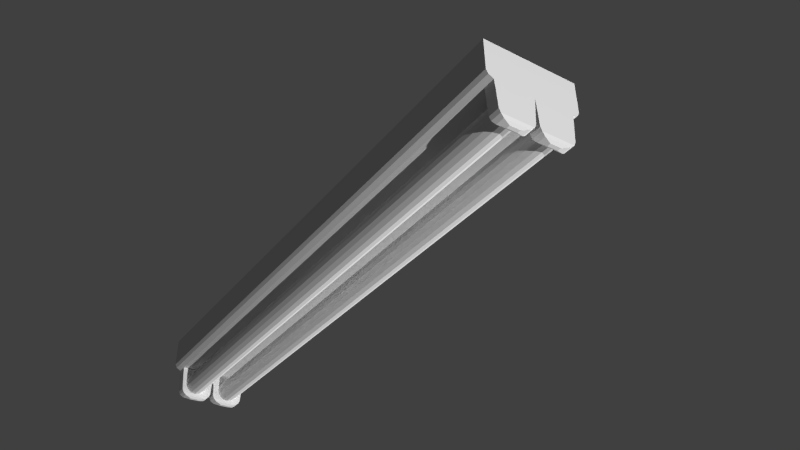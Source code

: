 # Source: tubeLamp.blend  (saved by Blender 2.76.0; exported with 4.5.12 LTS)
import bpy
from mathutils import Matrix  # noqa: F401  (used for matrix-valued properties, if any)

bpy.ops.wm.read_factory_settings(use_empty=True)
scene = bpy.context.scene
scene.name = 'Scene'

# ---- collections
col_collection_1 = bpy.data.collections.new('Collection 1'); scene.collection.children.link(col_collection_1)

# ---- world
world_world = bpy.data.worlds.new('World'); scene.world = world_world
world_world.color = (0.05088, 0.05088, 0.05088)
world_world.use_sun_shadow = False
world_world.sun_shadow_jitter_overblur = 0.0
world_world.cycles.sampling_method = 'MANUAL'
world_world.cycles.sample_map_resolution = 256

# ---- cameras
cam_camera = bpy.data.cameras.new('Camera')
cam_camera.clip_end = 100.0
cam_camera.lens = 35.0
cam_camera.sensor_width = 32.0
cam_camera.sensor_height = 18.0
cam_camera.ortho_scale = 7.314
cam_camera.dof.focus_distance = 0.0

# ---- lights
light_area_001 = bpy.data.lights.new('Area.001', 'AREA')
light_area_001.transmission_factor = 0.0
light_area_001.energy = 785.4
light_area_001.shadow_buffer_clip_start = 0.5
light_area_001.shadow_soft_size = 0.1
light_area_001.shadow_maximum_resolution = 0.006
light_area_001.use_absolute_resolution = True
light_area_001.size = 0.1
light_area_001.size_y = 0.1
light_area_001.cycles.use_multiple_importance_sampling = False
light_area = bpy.data.lights.new('Area', 'AREA')
light_area.transmission_factor = 0.0
light_area.energy = 785.4
light_area.shadow_buffer_clip_start = 0.5
light_area.shadow_soft_size = 0.1
light_area.shadow_maximum_resolution = 0.006
light_area.use_absolute_resolution = True
light_area.size = 0.1
light_area.size_y = 0.1
light_area.cycles.use_multiple_importance_sampling = False

# ---- meshes
me_cylinder = bpy.data.meshes.new('Cylinder')
me_cylinder.from_pydata([(0.0, 0.9627, 0.03858), (0.0, -0.9627, 0.03858), (0.01477, 0.9627, 0.03565), (0.01477, -0.9627, 0.03565), (0.02728, 0.9627, 0.02728), (0.02728, -0.9627, 0.02728), (0.03565, 0.9627, 0.01477), (0.03565, -0.9627, 0.01477), (0.03858, 0.9627, -7.437e-08), (0.03858, -0.9627, 7.1e-08), (0.03565, 0.9627, -0.01477), (0.03565, -0.9627, -0.01477), (0.02728, 0.9627, -0.02728), (0.02728, -0.9627, -0.02728), (0.01477, 0.9627, -0.03565), (0.01477, -0.9627, -0.03565), (5.826e-09, 0.9627, -0.03858), (5.826e-09, -0.9627, -0.03858), (-0.01477, 0.9627, -0.03565), (-0.01477, -0.9627, -0.03565), (-0.02728, 0.9627, -0.02728), (-0.02728, -0.9627, -0.02728), (-0.03565, 0.9627, -0.01477), (-0.03565, -0.9627, -0.01477), (-0.03858, 0.9627, -7.222e-08), (-0.03858, -0.9627, 7.314e-08), (-0.03565, 0.9627, 0.01477), (-0.03565, -0.9627, 0.01477), (-0.02728, 0.9627, 0.02728), (-0.02728, -0.9627, 0.02728), (-0.01477, 0.9627, 0.03565), (-0.01477, -0.9627, 0.03565)], [], [(0, 1, 3, 2), (2, 3, 5, 4), (4, 5, 7, 6), (6, 7, 9, 8), (8, 9, 11, 10), (10, 11, 13, 12), (12, 13, 15, 14), (14, 15, 17, 16), (16, 17, 19, 18), (18, 19, 21, 20), (20, 21, 23, 22), (22, 23, 25, 24), (24, 25, 27, 26), (26, 27, 29, 28), (3, 1, 31, 29, 27, 25, 23, 21, 19, 17, 15, 13, 11, 9, 7, 5), (30, 31, 1, 0), (28, 29, 31, 30), (0, 2, 4, 6, 8, 10, 12, 14, 16, 18, 20, 22, 24, 26, 28, 30)])
_uv = me_cylinder.uv_layers.new(name='UVMap')
_uv.uv.foreach_set('vector', [0.9986, 0.07008, 0.0005265, 0.06974, 0.000411, 0.05232, 0.9984, 0.05266, 0.9984, 0.05266, 0.000411, 0.05232, 0.0002955, 0.0349, 0.9983, 0.03525, 0.9983, 0.03525, 0.0002955, 0.0349, 0.00018, 0.01748, 0.9982, 0.01783, 0.9982, 0.01783, 0.00018, 0.01748, 6.454e-05, 6.454e-05, 0.9981, 0.0004091, 0.9999, 0.2791, 0.001912, 0.2788, 0.001797, 0.2613, 0.9998, 0.2617, 0.9998, 0.2617, 0.001797, 0.2613, 0.001681, 0.2439, 0.9997, 0.2443, 0.9997, 0.2443, 0.001681, 0.2439, 0.001566, 0.2265, 0.9996, 0.2268, 0.9996, 0.2268, 0.001566, 0.2265, 0.00145, 0.2091, 0.9995, 0.2094, 0.9995, 0.2094, 0.00145, 0.2091, 0.001335, 0.1917, 0.9994, 0.192, 0.9994, 0.192, 0.001335, 0.1917, 0.001219, 0.1742, 0.9992, 0.1746, 0.9992, 0.1746, 0.001219, 0.1742, 0.001104, 0.1568, 0.9991, 0.1572, 0.9991, 0.1572, 0.001104, 0.1568, 0.0009885, 0.1394, 0.999, 0.1398, 0.999, 0.1398, 0.0009885, 0.1394, 0.0008729, 0.122, 0.9989, 0.1223, 0.9989, 0.1223, 0.0008729, 0.122, 0.0007575, 0.1046, 0.9988, 0.1049, 0.0352, 0.3378, 0.02354, 0.3378, 0.01277, 0.3334, 0.004526, 0.3251, 6.454e-05, 0.3144, 6.456e-05, 0.3027, 0.004526, 0.2919, 0.01277, 0.2837, 0.02354, 0.2792, 0.0352, 0.2792, 0.04597, 0.2837, 0.05422, 0.2919, 0.05868, 0.3027, 0.05868, 0.3144, 0.05422, 0.3251, 0.04597, 0.3334, 0.9987, 0.0875, 0.000642, 0.08716, 0.0005265, 0.06974, 0.9986, 0.07008, 0.9988, 0.1049, 0.0007575, 0.1046, 0.000642, 0.08716, 0.9987, 0.0875, 0.1047, 0.2837, 0.113, 0.2919, 0.1174, 0.3027, 0.1174, 0.3144, 0.113, 0.3251, 0.1047, 0.3334, 0.09394, 0.3378, 0.08228, 0.3378, 0.07151, 0.3334, 0.06327, 0.3251, 0.05881, 0.3144, 0.05881, 0.3027, 0.06327, 0.2919, 0.07151, 0.2837, 0.08228, 0.2792, 0.09394, 0.2792])
me_cylinder.use_remesh_preserve_volume = False
me_cylinder.use_remesh_preserve_attributes = False
me_cylinder.use_mirror_vertex_groups = False
me_cylinder.update()
me_cylinder_001 = bpy.data.meshes.new('Cylinder.001')
me_cylinder_001.from_pydata([(0.0, 0.9627, 0.03858), (0.0, -0.9627, 0.03858), (0.01477, 0.9627, 0.03565), (0.01477, -0.9627, 0.03565), (0.02728, 0.9627, 0.02728), (0.02728, -0.9627, 0.02728), (0.03565, 0.9627, 0.01477), (0.03565, -0.9627, 0.01477), (0.03858, 0.9627, -7.437e-08), (0.03858, -0.9627, 7.1e-08), (0.03565, 0.9627, -0.01477), (0.03565, -0.9627, -0.01477), (0.02728, 0.9627, -0.02728), (0.02728, -0.9627, -0.02728), (0.01477, 0.9627, -0.03565), (0.01477, -0.9627, -0.03565), (5.826e-09, 0.9627, -0.03858), (5.826e-09, -0.9627, -0.03858), (-0.01477, 0.9627, -0.03565), (-0.01477, -0.9627, -0.03565), (-0.02728, 0.9627, -0.02728), (-0.02728, -0.9627, -0.02728), (-0.03565, 0.9627, -0.01477), (-0.03565, -0.9627, -0.01477), (-0.03858, 0.9627, -7.222e-08), (-0.03858, -0.9627, 7.314e-08), (-0.03565, 0.9627, 0.01477), (-0.03565, -0.9627, 0.01477), (-0.02728, 0.9627, 0.02728), (-0.02728, -0.9627, 0.02728), (-0.01477, 0.9627, 0.03565), (-0.01477, -0.9627, 0.03565)], [], [(0, 1, 3, 2), (2, 3, 5, 4), (4, 5, 7, 6), (6, 7, 9, 8), (8, 9, 11, 10), (10, 11, 13, 12), (12, 13, 15, 14), (14, 15, 17, 16), (16, 17, 19, 18), (18, 19, 21, 20), (20, 21, 23, 22), (22, 23, 25, 24), (24, 25, 27, 26), (26, 27, 29, 28), (3, 1, 31, 29, 27, 25, 23, 21, 19, 17, 15, 13, 11, 9, 7, 5), (30, 31, 1, 0), (28, 29, 31, 30), (0, 2, 4, 6, 8, 10, 12, 14, 16, 18, 20, 22, 24, 26, 28, 30)])
me_cylinder_001.use_remesh_preserve_volume = False
me_cylinder_001.use_remesh_preserve_attributes = False
me_cylinder_001.use_mirror_vertex_groups = False
me_cylinder_001.update()
me_cube = bpy.data.meshes.new('Cube')
me_cube.from_pydata([(-0.1461, -0.9738, -0.04869), (-0.1461, -0.9738, 0.04869), (-0.1461, 0.9738, -0.04869), (-0.1461, 0.9738, 0.04869), (0.1461, -0.9738, -0.04869), (0.1461, -0.9738, 0.04869), (0.1461, 0.9738, -0.04869), (0.1461, 0.9738, 0.04869), (-0.1395, 0.9738, -0.06107), (-0.1395, -0.9738, -0.06107), (0.1395, 0.9738, -0.06107), (0.1395, -0.9738, -0.06107), (-0.1237, 0.9738, -0.06932), (-0.1237, -0.9738, -0.06932), (0.1235, 0.9738, -0.06905), (0.1236, -0.9738, -0.0692), (-0.1237, 0.9378, -0.06932), (0.1237, 0.9378, -0.06932), (-0.1237, -0.9378, -0.06932), (0.0, 0.9738, -0.06932), (0.0, 0.9378, -0.06932), (0.0008185, -0.9738, -0.06932), (0.1173, 0.9378, -0.1546), (0.1173, 0.9738, -0.1546), (0.006094, 0.9378, -0.1546), (0.006268, 0.9738, -0.1546), (0.1122, 0.9378, -0.166), (0.1122, 0.9738, -0.166), (0.01111, 0.9378, -0.166), (0.01129, 0.9738, -0.166), (0.101, 0.9418, -0.1744), (0.101, 0.9698, -0.1744), (0.02236, 0.9418, -0.1744), (0.0225, 0.9698, -0.1744), (0.07805, 0.95, -0.1805), (0.07805, 0.9616, -0.1805), (0.04536, 0.95, -0.1805), (0.04541, 0.9616, -0.1805), (0.1461, -0.9738, -0.04869), (0.1395, -0.9738, -0.06107), (-0.1173, 0.9378, -0.1546), (-0.1173, 0.9738, -0.1546), (-0.006094, 0.9378, -0.1546), (-0.006268, 0.9738, -0.1546), (-0.1122, 0.9378, -0.166), (-0.1122, 0.9738, -0.166), (-0.01111, 0.9378, -0.166), (-0.01129, 0.9738, -0.166), (-0.101, 0.9418, -0.1744), (-0.101, 0.9698, -0.1744), (-0.02236, 0.9418, -0.1744), (-0.0225, 0.9698, -0.1744), (-0.07805, 0.95, -0.1805), (-0.07805, 0.9616, -0.1805), (-0.04536, 0.95, -0.1805), (-0.04541, 0.9616, -0.1805), (0.1235, -0.9378, -0.06902), (0.0004092, -0.9378, -0.06932), (0.1173, -0.9378, -0.1546), (0.1173, -0.9738, -0.1546), (0.00608, -0.9378, -0.1546), (0.006281, -0.9738, -0.1546), (0.1122, -0.9378, -0.166), (0.1122, -0.9738, -0.166), (0.01111, -0.9378, -0.166), (0.01129, -0.9738, -0.166), (0.101, -0.9418, -0.1744), (0.101, -0.9698, -0.1744), (0.02236, -0.9418, -0.1744), (0.0225, -0.9698, -0.1744), (0.07805, -0.95, -0.1805), (0.07805, -0.9616, -0.1805), (0.04536, -0.95, -0.1805), (0.04541, -0.9616, -0.1805), (0.1461, -0.9738, -0.04869), (0.1395, -0.9738, -0.06107), (0.1235, -0.9378, -0.06892), (-0.1173, -0.9378, -0.1546), (-0.1173, -0.9738, -0.1546), (-0.00608, -0.9378, -0.1546), (-0.006281, -0.9738, -0.1546), (-0.1122, -0.9378, -0.166), (-0.1122, -0.9738, -0.166), (-0.01111, -0.9378, -0.166), (-0.01129, -0.9738, -0.166), (-0.101, -0.9418, -0.1744), (-0.101, -0.9698, -0.1744), (-0.02236, -0.9418, -0.1744), (-0.0225, -0.9698, -0.1744), (-0.07805, -0.95, -0.1805), (-0.07805, -0.9616, -0.1805), (-0.04536, -0.95, -0.1805), (-0.04541, -0.9616, -0.1805)], [], [(1, 3, 2, 0), (3, 7, 6, 2), (2, 6, 10, 8), (5, 7, 3, 1), (4, 0, 9, 11), (0, 2, 8, 9), (14, 17, 22, 23), (8, 10, 14, 19, 12), (9, 8, 12, 16, 18, 13), (25, 23, 27, 29), (20, 19, 25, 24), (19, 14, 23, 25), (27, 26, 30, 31), (23, 22, 26, 27), (24, 25, 29, 28), (22, 24, 28, 26), (32, 33, 37, 36), (28, 29, 33, 32), (26, 28, 32, 30), (29, 27, 31, 33), (36, 37, 35, 34), (30, 32, 36, 34), (33, 31, 35, 37), (31, 30, 34, 35), (5, 38, 6, 7), (38, 39, 10, 6), (43, 47, 45, 41), (45, 49, 48, 44), (41, 45, 44, 40), (42, 46, 47, 43), (40, 44, 46, 42), (50, 54, 55, 51), (46, 50, 51, 47), (44, 48, 50, 46), (47, 51, 49, 45), (54, 52, 53, 55), (48, 52, 54, 50), (51, 55, 53, 49), (49, 53, 52, 48), (5, 1, 0, 74), (13, 18, 77, 78), (12, 41, 40, 16), (61, 65, 63, 59), (56, 58, 60, 57), (63, 67, 66, 62), (59, 63, 62, 58), (60, 64, 65, 61), (58, 62, 64, 60), (68, 72, 73, 69), (64, 68, 69, 65), (62, 66, 68, 64), (65, 69, 67, 63), (72, 70, 71, 73), (66, 70, 72, 68), (69, 73, 71, 67), (67, 71, 70, 66), (19, 43, 41, 12), (80, 78, 82, 84), (82, 81, 85, 86), (78, 77, 81, 82), (79, 80, 84, 83), (77, 79, 83, 81), (87, 88, 92, 91), (83, 84, 88, 87), (81, 83, 87, 85), (84, 82, 86, 88), (91, 92, 90, 89), (85, 87, 91, 89), (88, 86, 90, 92), (86, 85, 89, 90), (57, 60, 61, 21), (21, 61, 59, 15), (15, 59, 58, 56), (20, 42, 43, 19), (21, 13, 78, 80), (9, 13, 21, 15, 39), (42, 20, 16, 40), (24, 22, 17, 20), (57, 21, 80, 79), (10, 75, 15, 76, 17, 14), (18, 57, 79, 77), (16, 20, 57, 18), (20, 17, 76, 57)])
_uv = me_cube.uv_layers.new(name='UVMap')
_uv.uv.foreach_set('vector', [0.0006797, 0.278, 0.9081, 0.2859, 0.9077, 0.3313, 0.0002838, 0.3234, 0.0002221, 0.4312, 0.1502, 0.4312, 0.1502, 0.4812, 0.0002221, 0.4812, 0.0002221, 0.4812, 0.1502, 0.4812, 0.1468, 0.4875, 0.00358, 0.4875, 0.0002221, 0.0002223, 0.9998, 0.0002221, 0.9998, 0.1502, 0.0002222, 0.1502, 0.4509, 0.4375, 0.301, 0.4375, 0.3043, 0.4312, 0.4476, 0.4312, 0.0002838, 0.3234, 0.9077, 0.3313, 0.9076, 0.3471, 0.0002603, 0.3392, 0.4629, 0.4816, 0.4629, 0.5001, 0.419, 0.5004, 0.4188, 0.4819, 0.00358, 0.4875, 0.1468, 0.4875, 0.1386, 0.4916, 0.07518, 0.4917, 0.01172, 0.4917, 0.0002603, 0.3392, 0.9076, 0.3471, 0.9091, 0.3521, 0.8991, 0.3551, 0.454, 0.3551, 0.0002221, 0.3551, 0.4666, 0.5453, 0.5235, 0.5454, 0.521, 0.5512, 0.4692, 0.5511, 0.3067, 0.501, 0.3067, 0.4825, 0.3506, 0.4824, 0.3506, 0.5009, 0.4635, 0.5015, 0.5269, 0.5015, 0.5235, 0.5454, 0.4666, 0.5453, 0.4125, 0.482, 0.4126, 0.5004, 0.4054, 0.4984, 0.4053, 0.4841, 0.4188, 0.4819, 0.419, 0.5004, 0.4126, 0.5004, 0.4125, 0.482, 0.3506, 0.5009, 0.3506, 0.4824, 0.357, 0.4823, 0.357, 0.5008, 0.2108, 0.5368, 0.1537, 0.5368, 0.1563, 0.531, 0.2082, 0.531, 0.3642, 0.4987, 0.3642, 0.4843, 0.3764, 0.4885, 0.3764, 0.4944, 0.357, 0.5008, 0.357, 0.4823, 0.3642, 0.4843, 0.3642, 0.4987, 0.2082, 0.531, 0.1563, 0.531, 0.1621, 0.5262, 0.2024, 0.5262, 0.4692, 0.5511, 0.521, 0.5512, 0.5152, 0.556, 0.4749, 0.5559, 0.3764, 0.4944, 0.3764, 0.4885, 0.3931, 0.4883, 0.3932, 0.4943, 0.2024, 0.5262, 0.1621, 0.5262, 0.1739, 0.521, 0.1907, 0.521, 0.4749, 0.5559, 0.5152, 0.556, 0.5034, 0.5612, 0.4866, 0.5612, 0.4053, 0.4841, 0.4054, 0.4984, 0.3932, 0.4943, 0.3931, 0.4883, 0.0002221, 0.4176, 0.0002221, 0.3716, 0.9206, 0.3716, 0.9206, 0.4176, 0.0002221, 0.3716, 0.0003871, 0.3555, 0.9208, 0.3555, 0.9206, 0.3716, 0.2748, 0.5647, 0.2722, 0.5706, 0.2204, 0.5706, 0.2178, 0.5647, 0.2009, 0.4825, 0.2081, 0.4845, 0.2081, 0.4989, 0.2009, 0.501, 0.1945, 0.4825, 0.2009, 0.4825, 0.2009, 0.501, 0.1945, 0.5009, 0.2628, 0.5011, 0.2565, 0.5011, 0.2564, 0.4826, 0.2628, 0.4826, 0.4667, 0.4573, 0.4693, 0.4515, 0.5212, 0.4515, 0.5238, 0.4573, 0.2493, 0.499, 0.2371, 0.4948, 0.237, 0.4888, 0.2492, 0.4846, 0.2565, 0.5011, 0.2493, 0.499, 0.2492, 0.4846, 0.2564, 0.4826, 0.4693, 0.4515, 0.4751, 0.4467, 0.5155, 0.4467, 0.5212, 0.4515, 0.2722, 0.5706, 0.2664, 0.5754, 0.2261, 0.5754, 0.2204, 0.5706, 0.2371, 0.4948, 0.2203, 0.4947, 0.2203, 0.4888, 0.237, 0.4888, 0.4751, 0.4467, 0.4869, 0.4414, 0.5037, 0.4414, 0.5155, 0.4467, 0.2664, 0.5754, 0.2547, 0.5806, 0.2379, 0.5806, 0.2261, 0.5754, 0.2081, 0.4845, 0.2203, 0.4888, 0.2203, 0.4947, 0.2081, 0.4989, 0.3005, 0.4812, 0.1506, 0.4812, 0.1506, 0.4312, 0.3005, 0.4312, 0.1507, 0.5205, 0.1506, 0.502, 0.1945, 0.5018, 0.1946, 0.5203, 0.1506, 0.4824, 0.1945, 0.4825, 0.1945, 0.5009, 0.1506, 0.5008, 0.3448, 0.5368, 0.3474, 0.531, 0.3992, 0.531, 0.4018, 0.5368, 0.3416, 0.521, 0.3383, 0.5649, 0.2812, 0.5647, 0.2784, 0.521, 0.4125, 0.5203, 0.4053, 0.5182, 0.4054, 0.5038, 0.4126, 0.5018, 0.4189, 0.5203, 0.4125, 0.5203, 0.4126, 0.5018, 0.419, 0.5018, 0.3506, 0.5015, 0.357, 0.5015, 0.357, 0.52, 0.3506, 0.52, 0.3383, 0.5649, 0.3357, 0.5707, 0.2838, 0.5706, 0.2812, 0.5647, 0.3642, 0.5036, 0.3764, 0.5079, 0.3764, 0.5138, 0.3642, 0.518, 0.357, 0.5015, 0.3642, 0.5036, 0.3642, 0.518, 0.357, 0.52, 0.3357, 0.5707, 0.3299, 0.5755, 0.2896, 0.5754, 0.2838, 0.5706, 0.3474, 0.531, 0.3531, 0.5262, 0.3934, 0.5262, 0.3992, 0.531, 0.3764, 0.5079, 0.3932, 0.5079, 0.3931, 0.5139, 0.3764, 0.5138, 0.3299, 0.5755, 0.3181, 0.5807, 0.3013, 0.5806, 0.2896, 0.5754, 0.3531, 0.5262, 0.3649, 0.521, 0.3816, 0.521, 0.3934, 0.5262, 0.4053, 0.5182, 0.3931, 0.5139, 0.3932, 0.5079, 0.4054, 0.5038, 0.278, 0.521, 0.2748, 0.5647, 0.2178, 0.5647, 0.2145, 0.521, 0.06046, 0.508, 0.003509, 0.508, 0.006086, 0.5022, 0.05789, 0.5022, 0.201, 0.5203, 0.2009, 0.5018, 0.2081, 0.5038, 0.2082, 0.5182, 0.1946, 0.5203, 0.1945, 0.5018, 0.2009, 0.5018, 0.201, 0.5203, 0.2628, 0.5015, 0.2628, 0.52, 0.2565, 0.52, 0.2565, 0.5015, 0.06784, 0.536, 0.1249, 0.536, 0.1223, 0.5418, 0.07042, 0.5418, 0.2493, 0.5036, 0.2493, 0.518, 0.2371, 0.5138, 0.2371, 0.5079, 0.2565, 0.5015, 0.2565, 0.52, 0.2493, 0.518, 0.2493, 0.5036, 0.07042, 0.5418, 0.1223, 0.5418, 0.1165, 0.5466, 0.07618, 0.5466, 0.05789, 0.5022, 0.006086, 0.5022, 0.01185, 0.4974, 0.05214, 0.4974, 0.2371, 0.5079, 0.2371, 0.5138, 0.2203, 0.5139, 0.2203, 0.5079, 0.07618, 0.5466, 0.1165, 0.5466, 0.1047, 0.5518, 0.08796, 0.5518, 0.05214, 0.4974, 0.01185, 0.4974, 0.02363, 0.4922, 0.04038, 0.4922, 0.2082, 0.5182, 0.2081, 0.5038, 0.2203, 0.5079, 0.2203, 0.5139, 0.3068, 0.5015, 0.3506, 0.5015, 0.3506, 0.52, 0.3068, 0.52, 0.3421, 0.5806, 0.3448, 0.5368, 0.4018, 0.5368, 0.4051, 0.5806, 0.4628, 0.5205, 0.4189, 0.5203, 0.419, 0.5018, 0.463, 0.502, 0.3067, 0.501, 0.2628, 0.5011, 0.2628, 0.4826, 0.3067, 0.4825, 0.06411, 0.5518, 0.0002221, 0.5518, 0.003509, 0.508, 0.06046, 0.508, 0.301, 0.4422, 0.3091, 0.438, 0.373, 0.438, 0.436, 0.438, 0.4442, 0.4422, 0.5238, 0.4573, 0.5269, 0.5011, 0.4635, 0.5011, 0.4667, 0.4573, 0.1537, 0.5368, 0.2108, 0.5368, 0.2141, 0.5806, 0.1506, 0.5806, 0.3068, 0.5015, 0.3068, 0.52, 0.2628, 0.52, 0.2628, 0.5015, 0.7319, 0.4307, 0.002516, 0.4305, 0.0002221, 0.4226, 0.01609, 0.418, 0.7068, 0.418, 0.732, 0.4183, 0.06455, 0.4922, 0.1282, 0.4922, 0.1249, 0.536, 0.06784, 0.536, 0.9628, 0.1506, 0.9628, 0.2141, 0.000225, 0.2143, 0.0002278, 0.1506, 0.9628, 0.2141, 0.9628, 0.2776, 0.0002221, 0.2774, 0.000225, 0.2143])
me_cube.use_remesh_preserve_volume = False
me_cube.use_remesh_preserve_attributes = False
me_cube.use_mirror_vertex_groups = False
me_cube.update()

# ---- objects
ob_tubelamp = bpy.data.objects.new('tubeLamp', None)
ob_lamp01 = bpy.data.objects.new('lamp01', me_cylinder)
ob_lamp02 = bpy.data.objects.new('lamp02', me_cylinder_001)
ob_case = bpy.data.objects.new('case', me_cube)
ob_arealightfront = bpy.data.objects.new('AreaLightFront', light_area_001)
ob_arealightside = bpy.data.objects.new('AreaLightSide', light_area)
ob_camera = bpy.data.objects.new('Camera', cam_camera)

# ---- transforms, parenting, visibility, modifiers, constraints
ob_tubelamp.location = (0.0, 0.0, 0.0)
ob_tubelamp.empty_image_offset = (0.0, 0.0)
ob_tubelamp.hide_viewport = True
ob_tubelamp.lineart.crease_threshold = 0.0
ob_lamp01.parent = ob_tubelamp
ob_lamp01.location = (0.06384, 0.0, -0.1272)
ob_lamp01.lineart.crease_threshold = 0.0
ob_lamp02.parent = ob_tubelamp
ob_lamp02.location = (-0.06672, 0.0, -0.1272)
ob_lamp02.lineart.crease_threshold = 0.0
ob_case.parent = ob_tubelamp
ob_case.location = (0.0, 0.0, 0.0)
ob_case.lineart.crease_threshold = 0.0
ob_arealightfront.location = (0.0, -10.0, -3.663)
ob_arealightfront.rotation_euler = (1.923, 2.219e-16, 2.312e-16)
ob_arealightfront.hide_viewport = True
ob_arealightfront.lineart.crease_threshold = 0.0
ob_arealightside.location = (10.0, 0.0, -3.663)
ob_arealightside.rotation_euler = (-4.834e-07, 1.916, -3.235e-07)
ob_arealightside.hide_viewport = True
ob_arealightside.lineart.crease_threshold = 0.0
ob_camera.location = (-1.147, -2.11, -1.466)
ob_camera.rotation_euler = (2.152, 0.01016, -0.5806)
ob_camera.lock_rotations_4d = False
ob_camera.empty_display_type = 'ARROWS'
ob_camera.color = (0.0, 0.0, 0.0, 0.0)
ob_camera.hide_viewport = True
ob_camera.display_type = 'WIRE'
ob_camera.lineart.crease_threshold = 0.0

# ---- collection membership
col_collection_1.objects.link(ob_tubelamp)
col_collection_1.objects.link(ob_lamp01)
col_collection_1.objects.link(ob_lamp02)
col_collection_1.objects.link(ob_case)
col_collection_1.objects.link(ob_arealightfront)
col_collection_1.objects.link(ob_arealightside)
col_collection_1.objects.link(ob_camera)

# ---- scene / render settings (as saved in the file)
scene.camera = ob_camera
scene.frame_start = 1; scene.frame_end = 250; scene.frame_set(1)
scene.render.engine = 'CYCLES'
scene.render.resolution_x = 1280
scene.render.resolution_y = 720
scene.render.dither_intensity = 0.0
scene.cycles.use_denoising = False
scene.cycles.samples = 50
scene.cycles.sampling_pattern = 'TABULATED_SOBOL'
scene.cycles.light_sampling_threshold = 0.0
scene.cycles.use_adaptive_sampling = False
scene.cycles.use_light_tree = False
scene.cycles.blur_glossy = 0.0
scene.cycles.pixel_filter_type = 'GAUSSIAN'
scene.cycles.sample_clamp_indirect = 0.0
scene.view_settings.view_transform = 'Standard'
bpy.context.view_layer.update()
